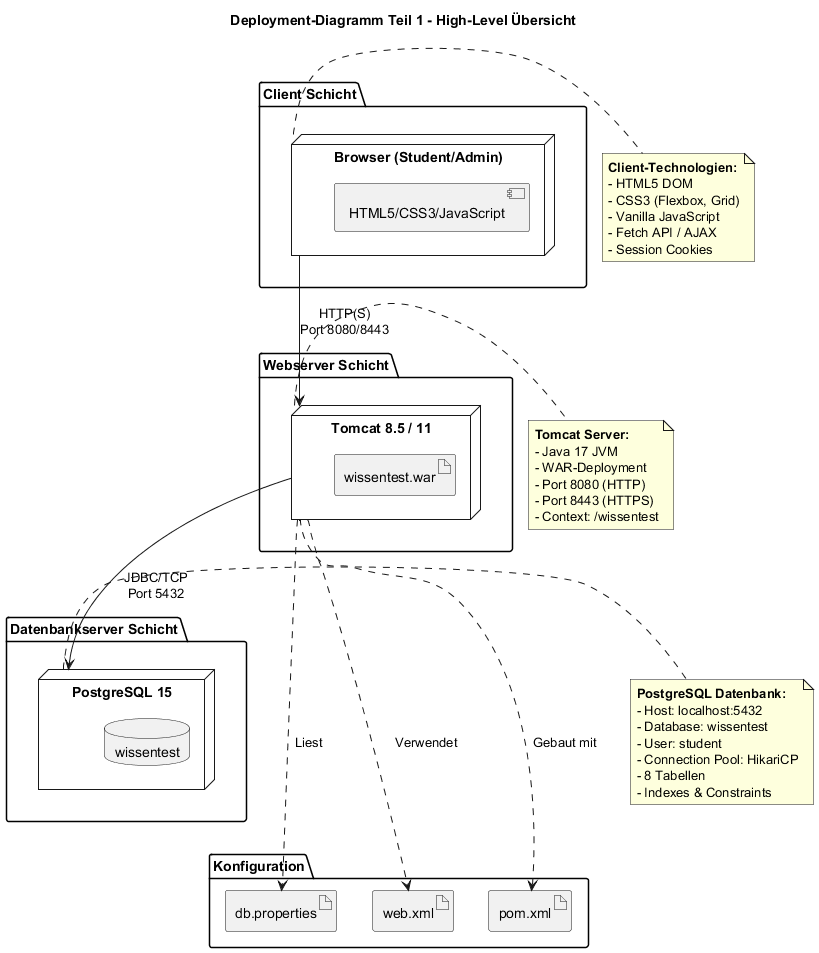

The diagram above was rendered by PlantUML. Its source (embedded in the PNG):
@startuml Deployment_01_HighLevel

title Deployment-Diagramm Teil 1 - High-Level Übersicht

package "Client Schicht" {
    node "Browser (Student/Admin)" as CLIENT {
        component "HTML5/CSS3/JavaScript" as FRONTEND
    }
}

package "Webserver Schicht" {
    node "Tomcat 8.5 / 11" as TOMCAT {
        artifact "wissentest.war" as WAR
    }
}

package "Datenbankserver Schicht" {
    node "PostgreSQL 15" as DB {
        database "wissentest" as WISSENTEST_DB
    }
}

package "Konfiguration" {
    artifact "db.properties" as DB_PROPS
    artifact "web.xml" as WEB_XML
    artifact "pom.xml" as POM
}

' Verbindungen
CLIENT --> TOMCAT : "HTTP(S)\nPort 8080/8443"
TOMCAT --> DB : "JDBC/TCP\nPort 5432"

TOMCAT -.-> DB_PROPS : "Liest"
TOMCAT -.-> WEB_XML : "Verwendet"
TOMCAT -.-> POM : "Gebaut mit"

note right of CLIENT
  **Client-Technologien:**
  - HTML5 DOM
  - CSS3 (Flexbox, Grid)
  - Vanilla JavaScript
  - Fetch API / AJAX
  - Session Cookies
end note

note right of TOMCAT
  **Tomcat Server:**
  - Java 17 JVM
  - WAR-Deployment
  - Port 8080 (HTTP)
  - Port 8443 (HTTPS)
  - Context: /wissentest
end note

note right of DB
  **PostgreSQL Datenbank:**
  - Host: localhost:5432
  - Database: wissentest
  - User: student
  - Connection Pool: HikariCP
  - 8 Tabellen
  - Indexes & Constraints
end note

@enduml